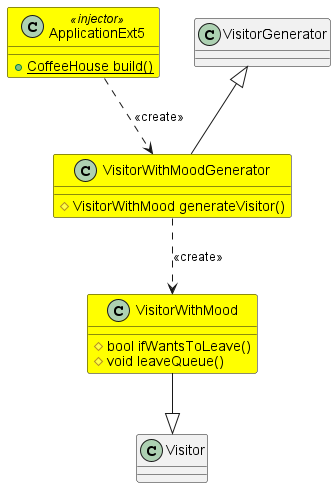

The diagram above was rendered by PlantUML. Its source (embedded in the PNG):
@startuml
class ApplicationExt5 <<injector>> #yellow {
{static}+ CoffeeHouse build()
}
class Visitor
class VisitorWithMood #yellow {
# bool ifWantsToLeave()
# void leaveQueue()
}
VisitorWithMood --|> Visitor
class VisitorGenerator
class VisitorWithMoodGenerator #yellow {
# VisitorWithMood generateVisitor()
}
VisitorGenerator <|-- VisitorWithMoodGenerator
VisitorWithMoodGenerator  ..> VisitorWithMood : <<create>>
ApplicationExt5  ..> VisitorWithMoodGenerator : <<create>>
@enduml